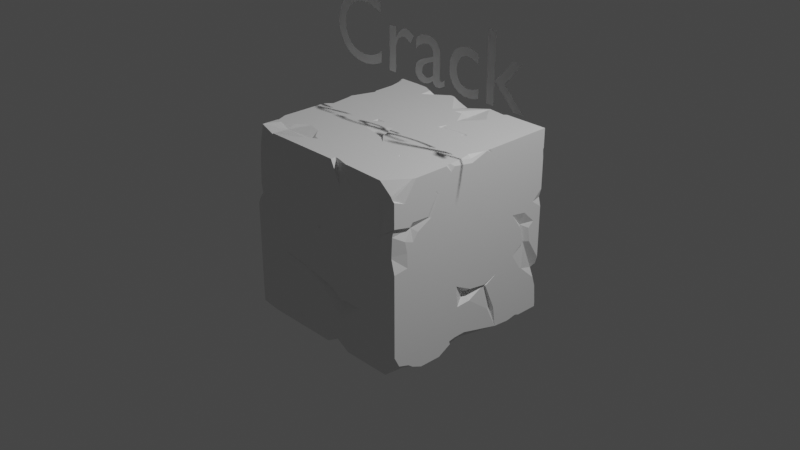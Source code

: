 # Source: GeometryNode.blend  (saved by Blender 3.3.6; exported with 4.5.12 LTS)
import bpy
from mathutils import Matrix  # noqa: F401  (used for matrix-valued properties, if any)

bpy.ops.wm.read_factory_settings(use_empty=True)
scene = bpy.context.scene
scene.name = 'Scene'

# ---- collections
col_collection = bpy.data.collections.new('Collection'); scene.collection.children.link(col_collection)

# ---- materials (node trees are filled in below, after node groups)
mat_material = bpy.data.materials.new('Material')
mat_material.alpha_threshold = 0.0
mat_material.use_transparent_shadow = False
mat_material.roughness = 0.5
mat_material.line_color = (0.0, 0.0, 0.0, 1.0)

# ---- node groups
ng_crack = bpy.data.node_groups.new('Crack', 'GeometryNodeTree')
_s = ng_crack.interface.new_socket(name='Geometry', in_out='OUTPUT', socket_type='NodeSocketGeometry')
_s = ng_crack.interface.new_socket(name='Geometry', in_out='INPUT', socket_type='NodeSocketGeometry')
ng_crack.is_modifier = True
_N = ng_crack.nodes; _L = ng_crack.links
n0 = _N.new('GeometryNodeMeshBoolean'); n0.name = 'Mesh Boolean'; n0.location = (768, 349)
n0.operation = 'INTERSECT'
n0.solver = 'EXACT'
n1 = _N.new('ShaderNodeVectorMath'); n1.name = 'Vector Math.002'; n1.location = (390, 80)
n1.operation = 'WRAP'
n2 = _N.new('ShaderNodeMix'); n2.name = 'Mix'; n2.location = (162, -90)
n2.data_type = 'RGBA'
n2.blend_type = 'SUBTRACT'
n2.inputs[0].default_value = 1.0
n3 = _N.new('GeometryNodeInputNormal'); n3.name = 'Normal'; n3.location = (-327, 224)
n3.legacy_corner_normals = True
n4 = _N.new('FunctionNodeRandomValue'); n4.name = 'Random Value'; n4.location = (-294, 84)
n5 = _N.new('ShaderNodeMath'); n5.name = 'Math.001'; n5.location = (-109, 28)
n5.operation = 'POWER'
n5.inputs[1].default_value = 2.7
n6 = _N.new('ShaderNodeVectorMath'); n6.name = 'Vector Math.001'; n6.location = (125, 94)
n6.operation = 'MULTIPLY'
n7 = _N.new('ShaderNodeVectorMath'); n7.name = 'Vector Math'; n7.location = (105, 246)
n7.operation = 'MULTIPLY'
n8 = _N.new('ShaderNodeTexNoise'); n8.name = 'Noise Texture'; n8.location = (-33, -167)
n8.noise_dimensions = '4D'
n8.inputs[1].default_value = 16.1
n8.inputs[2].default_value = 8.9
n8.inputs[3].default_value = 10.1
n8.inputs[4].default_value = 0.7065
n8.inputs[8].default_value = 12.0
n9 = _N.new('NodeGroupOutput'); n9.name = 'Group Output'; n9.location = (983, 331)
n10 = _N.new('GeometryNodeSetPosition'); n10.name = 'Set Position'; n10.location = (568, 255)
n11 = _N.new('GeometryNodeSubdivisionSurface'); n11.name = 'Subdivision Surface'; n11.location = (333, 346)
n11.inputs[1].default_value = 3
n11.inputs[2].default_value = 0.5
n11.inputs[4].default_value = False
n12 = _N.new('NodeGroupInput'); n12.name = 'Group Input'; n12.location = (146, 466)
_L.new(n3.outputs[0], n7.inputs[0])
_L.new(n10.outputs[0], n0.inputs[1])
_L.new(n1.outputs[0], n10.inputs[3])
_L.new(n12.outputs[0], n11.inputs[0])
_L.new(n12.outputs[0], n0.inputs[1])
_L.new(n3.outputs[0], n6.inputs[0])
_L.new(n7.outputs[0], n1.inputs[0])
_L.new(n6.outputs[0], n1.inputs[1])
_L.new(n5.outputs[0], n6.inputs[3])
_L.new(n6.outputs[0], n1.inputs[3])
_L.new(n2.outputs[2], n1.inputs[2])
_L.new(n8.outputs[1], n2.inputs[6])
_L.new(n4.outputs[1], n5.inputs[0])
_L.new(n4.outputs[1], n7.inputs[1])
_L.new(n5.outputs[0], n6.inputs[1])
_L.new(n0.outputs[0], n9.inputs[0])
_L.new(n11.outputs[0], n10.inputs[0])
n9.is_active_output = True

# ---- material node trees
mat_material.use_nodes = True; mat_material.node_tree.nodes.clear()
_N = mat_material.node_tree.nodes; _L = mat_material.node_tree.links
n0 = _N.new('ShaderNodeOutputMaterial'); n0.name = 'Material Output'; n0.location = (300, 300)
n1 = _N.new('ShaderNodeBsdfPrincipled'); n1.name = 'Principled BSDF'; n1.location = (10, 300)
n1.distribution = 'GGX'
n1.subsurface_method = 'RANDOM_WALK_SKIN'
n1.inputs[3].default_value = 1.45
n1.inputs[27].default_value = (0.0, 0.0, 0.0, 1.0)
n1.inputs[28].default_value = 1.0
_L.new(n1.outputs[0], n0.inputs[0])
n0.is_active_output = True

# ---- world
world_world = bpy.data.worlds.new('World'); scene.world = world_world
world_world.use_nodes = True; world_world.node_tree.nodes.clear()
_N = world_world.node_tree.nodes; _L = world_world.node_tree.links
n0 = _N.new('ShaderNodeOutputWorld'); n0.name = 'World Output'; n0.location = (300, 300)
n1 = _N.new('ShaderNodeBackground'); n1.name = 'Background'; n1.location = (10, 300)
n1.inputs[0].default_value = (0.05088, 0.05088, 0.05088, 1.0)
_L.new(n1.outputs[0], n0.inputs[0])
n0.is_active_output = True
world_world.color = (0.05088, 0.05088, 0.05088)
world_world.use_sun_shadow = False
world_world.sun_shadow_jitter_overblur = 0.0

# ---- cameras
cam_camera = bpy.data.cameras.new('Camera')
cam_camera.clip_end = 100.0
cam_camera.ortho_scale = 7.314

# ---- lights
light_light = bpy.data.lights.new('Light', 'POINT')
light_light.transmission_factor = 0.0
light_light.energy = 1000.0
light_light.shadow_soft_size = 0.1
light_light.shadow_maximum_resolution = 0.006
light_light.use_absolute_resolution = True

# ---- meshes
me_cube = bpy.data.meshes.new('Cube')
me_cube.from_pydata([(1.0, 1.0, 1.0), (1.0, 1.0, -1.0), (1.0, -1.0, 1.0), (1.0, -1.0, -1.0), (-1.0, 1.0, 1.0), (-1.0, 1.0, -1.0), (-1.0, -1.0, 1.0), (-1.0, -1.0, -1.0)], [], [(0, 4, 6, 2), (3, 2, 6, 7), (7, 6, 4, 5), (5, 1, 3, 7), (1, 0, 2, 3), (5, 4, 0, 1)])
_uv = me_cube.uv_layers.new(name='UVMap')
_uv.uv.foreach_set('vector', [0.625, 0.5, 0.875, 0.5, 0.875, 0.75, 0.625, 0.75, 0.375, 0.75, 0.625, 0.75, 0.625, 1.0, 0.375, 1.0, 0.375, 0.0, 0.625, 0.0, 0.625, 0.25, 0.375, 0.25, 0.125, 0.5, 0.375, 0.5, 0.375, 0.75, 0.125, 0.75, 0.375, 0.5, 0.625, 0.5, 0.625, 0.75, 0.375, 0.75, 0.375, 0.25, 0.625, 0.25, 0.625, 0.5, 0.375, 0.5])
me_cube.materials.append(mat_material)
me_cube.use_mirror_vertex_groups = False
me_cube.update()

# ---- curves / text
txt_crack = bpy.data.curves.new('Crack', 'FONT')
txt_crack.dimensions = '2D'
txt_crack.body = 'Crack'

# ---- objects
ob_cube = bpy.data.objects.new('Cube', me_cube)
ob_light = bpy.data.objects.new('Light', light_light)
ob_camera = bpy.data.objects.new('Camera', cam_camera)
ob_crack = bpy.data.objects.new('Crack', txt_crack)

# ---- transforms, parenting, visibility, modifiers, constraints
ob_cube.location = (0.0, 0.0, 0.0)
ob_cube.lock_rotations_4d = False
ob_cube.empty_display_type = 'ARROWS'
ob_cube.lineart.crease_threshold = 0.0
_m = ob_cube.modifiers.new('fe', 'NODES')
_m.node_group = ng_crack
ob_light.location = (4.076, 1.005, 5.904)
ob_light.rotation_euler = (0.6503, 0.05522, 1.866)
ob_light.lock_rotations_4d = False
ob_light.empty_display_type = 'ARROWS'
ob_light.color = (0.0, 0.0, 0.0, 0.0)
ob_light.lineart.crease_threshold = 0.0
ob_camera.location = (7.359, -6.926, 4.958)
ob_camera.rotation_euler = (1.109, 0.0, 0.8149)
ob_camera.lock_rotations_4d = False
ob_camera.empty_display_type = 'ARROWS'
ob_camera.color = (0.0, 0.0, 0.0, 0.0)
ob_camera.display_type = 'WIRE'
ob_camera.lineart.crease_threshold = 0.0
ob_crack.location = (-0.9083, -2.067e-07, 1.539)
ob_crack.rotation_euler = (1.571, -0.0, 0.0)

# ---- collection membership
col_collection.objects.link(ob_cube)
col_collection.objects.link(ob_light)
col_collection.objects.link(ob_camera)
col_collection.objects.link(ob_crack)

# ---- scene / render settings (as saved in the file)
scene.camera = ob_camera
scene.frame_start = 1; scene.frame_end = 250; scene.frame_set(1)
scene.render.engine = 'BLENDER_EEVEE_NEXT'
scene.cycles.sampling_pattern = 'TABULATED_SOBOL'
scene.cycles.use_light_tree = False
scene.view_settings.view_transform = 'Filmic'
bpy.context.view_layer.update()
